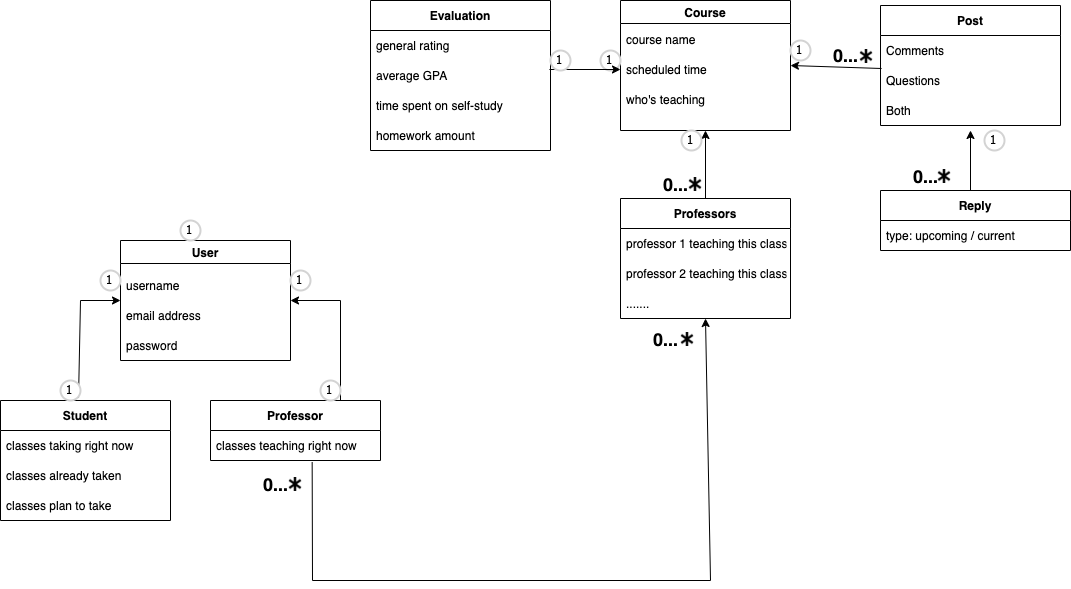

The diagram above was exported from draw.io. Its source (the exported page's mxGraphModel, read from the mxfile embedded in the PNG):
<mxGraphModel dx="1186" dy="509" grid="1" gridSize="10" guides="1" tooltips="1" connect="1" arrows="1" fold="1" page="1" pageScale="1" pageWidth="1169" pageHeight="827" math="0" shadow="0">
  <root>
    <mxCell id="0" />
    <mxCell id="1" parent="0" />
    <mxCell id="Rf-LpQRf5D3BdZ3Agsb2-2" value="User" style="swimlane;" parent="1" vertex="1">
      <mxGeometry x="190" y="300" width="170" height="120" as="geometry">
        <mxRectangle x="340" y="70" width="70" height="30" as="alternateBounds" />
      </mxGeometry>
    </mxCell>
    <mxCell id="jroqzPMtuXsRnTmYKwKe-1" value="username" style="text;strokeColor=none;fillColor=none;align=left;verticalAlign=middle;spacingLeft=4;spacingRight=4;overflow=hidden;points=[[0,0.5],[1,0.5]];portConstraint=eastwest;rotatable=0;" parent="Rf-LpQRf5D3BdZ3Agsb2-2" vertex="1">
      <mxGeometry y="30" width="80" height="30" as="geometry" />
    </mxCell>
    <mxCell id="jroqzPMtuXsRnTmYKwKe-2" value="email address" style="text;strokeColor=none;fillColor=none;align=left;verticalAlign=middle;spacingLeft=4;spacingRight=4;overflow=hidden;points=[[0,0.5],[1,0.5]];portConstraint=eastwest;rotatable=0;" parent="Rf-LpQRf5D3BdZ3Agsb2-2" vertex="1">
      <mxGeometry y="60" width="100" height="30" as="geometry" />
    </mxCell>
    <mxCell id="jroqzPMtuXsRnTmYKwKe-3" value="password" style="text;strokeColor=none;fillColor=none;align=left;verticalAlign=middle;spacingLeft=4;spacingRight=4;overflow=hidden;points=[[0,0.5],[1,0.5]];portConstraint=eastwest;rotatable=0;" parent="Rf-LpQRf5D3BdZ3Agsb2-2" vertex="1">
      <mxGeometry y="90" width="100" height="30" as="geometry" />
    </mxCell>
    <mxCell id="Rf-LpQRf5D3BdZ3Agsb2-4" value="Professor" style="swimlane;fontStyle=1;childLayout=stackLayout;horizontal=1;startSize=30;horizontalStack=0;resizeParent=1;resizeParentMax=0;resizeLast=0;collapsible=1;marginBottom=0;" parent="1" vertex="1">
      <mxGeometry x="280" y="460" width="170" height="60" as="geometry" />
    </mxCell>
    <mxCell id="Rf-LpQRf5D3BdZ3Agsb2-5" value="classes teaching right now" style="text;strokeColor=none;fillColor=none;align=left;verticalAlign=middle;spacingLeft=4;spacingRight=4;overflow=hidden;points=[[0,0.5],[1,0.5]];portConstraint=eastwest;rotatable=0;" parent="Rf-LpQRf5D3BdZ3Agsb2-4" vertex="1">
      <mxGeometry y="30" width="170" height="30" as="geometry" />
    </mxCell>
    <mxCell id="Rf-LpQRf5D3BdZ3Agsb2-8" value="Student" style="swimlane;fontStyle=1;childLayout=stackLayout;horizontal=1;startSize=30;horizontalStack=0;resizeParent=1;resizeParentMax=0;resizeLast=0;collapsible=1;marginBottom=0;" parent="1" vertex="1">
      <mxGeometry x="70" y="460" width="170" height="120" as="geometry" />
    </mxCell>
    <mxCell id="Rf-LpQRf5D3BdZ3Agsb2-9" value="classes taking right now" style="text;strokeColor=none;fillColor=none;align=left;verticalAlign=middle;spacingLeft=4;spacingRight=4;overflow=hidden;points=[[0,0.5],[1,0.5]];portConstraint=eastwest;rotatable=0;" parent="Rf-LpQRf5D3BdZ3Agsb2-8" vertex="1">
      <mxGeometry y="30" width="170" height="30" as="geometry" />
    </mxCell>
    <mxCell id="Rf-LpQRf5D3BdZ3Agsb2-10" value="classes already taken" style="text;strokeColor=none;fillColor=none;align=left;verticalAlign=middle;spacingLeft=4;spacingRight=4;overflow=hidden;points=[[0,0.5],[1,0.5]];portConstraint=eastwest;rotatable=0;" parent="Rf-LpQRf5D3BdZ3Agsb2-8" vertex="1">
      <mxGeometry y="60" width="170" height="30" as="geometry" />
    </mxCell>
    <mxCell id="Rf-LpQRf5D3BdZ3Agsb2-11" value="classes plan to take" style="text;strokeColor=none;fillColor=none;align=left;verticalAlign=middle;spacingLeft=4;spacingRight=4;overflow=hidden;points=[[0,0.5],[1,0.5]];portConstraint=eastwest;rotatable=0;" parent="Rf-LpQRf5D3BdZ3Agsb2-8" vertex="1">
      <mxGeometry y="90" width="170" height="30" as="geometry" />
    </mxCell>
    <mxCell id="kky1PcArdZweyAwJxnqO-1" value="Post" style="swimlane;fontStyle=1;childLayout=stackLayout;horizontal=1;startSize=30;horizontalStack=0;resizeParent=1;resizeParentMax=0;resizeLast=0;collapsible=1;marginBottom=0;" parent="1" vertex="1">
      <mxGeometry x="950" y="65" width="180" height="120" as="geometry" />
    </mxCell>
    <mxCell id="kky1PcArdZweyAwJxnqO-2" value="Comments" style="text;strokeColor=none;fillColor=none;align=left;verticalAlign=middle;spacingLeft=4;spacingRight=4;overflow=hidden;points=[[0,0.5],[1,0.5]];portConstraint=eastwest;rotatable=0;" parent="kky1PcArdZweyAwJxnqO-1" vertex="1">
      <mxGeometry y="30" width="180" height="30" as="geometry" />
    </mxCell>
    <mxCell id="kky1PcArdZweyAwJxnqO-3" value="Questions" style="text;strokeColor=none;fillColor=none;align=left;verticalAlign=middle;spacingLeft=4;spacingRight=4;overflow=hidden;points=[[0,0.5],[1,0.5]];portConstraint=eastwest;rotatable=0;" parent="kky1PcArdZweyAwJxnqO-1" vertex="1">
      <mxGeometry y="60" width="180" height="30" as="geometry" />
    </mxCell>
    <mxCell id="kky1PcArdZweyAwJxnqO-4" value="Both" style="text;strokeColor=none;fillColor=none;align=left;verticalAlign=middle;spacingLeft=4;spacingRight=4;overflow=hidden;points=[[0,0.5],[1,0.5]];portConstraint=eastwest;rotatable=0;" parent="kky1PcArdZweyAwJxnqO-1" vertex="1">
      <mxGeometry y="90" width="180" height="30" as="geometry" />
    </mxCell>
    <mxCell id="kky1PcArdZweyAwJxnqO-5" value="Professors" style="swimlane;fontStyle=1;childLayout=stackLayout;horizontal=1;startSize=30;horizontalStack=0;resizeParent=1;resizeParentMax=0;resizeLast=0;collapsible=1;marginBottom=0;" parent="1" vertex="1">
      <mxGeometry x="690" y="258" width="170" height="120" as="geometry" />
    </mxCell>
    <mxCell id="kky1PcArdZweyAwJxnqO-6" value="professor 1 teaching this class" style="text;strokeColor=none;fillColor=none;align=left;verticalAlign=middle;spacingLeft=4;spacingRight=4;overflow=hidden;points=[[0,0.5],[1,0.5]];portConstraint=eastwest;rotatable=0;" parent="kky1PcArdZweyAwJxnqO-5" vertex="1">
      <mxGeometry y="30" width="170" height="30" as="geometry" />
    </mxCell>
    <mxCell id="kky1PcArdZweyAwJxnqO-7" value="professor 2 teaching this class" style="text;strokeColor=none;fillColor=none;align=left;verticalAlign=middle;spacingLeft=4;spacingRight=4;overflow=hidden;points=[[0,0.5],[1,0.5]];portConstraint=eastwest;rotatable=0;" parent="kky1PcArdZweyAwJxnqO-5" vertex="1">
      <mxGeometry y="60" width="170" height="30" as="geometry" />
    </mxCell>
    <mxCell id="kky1PcArdZweyAwJxnqO-8" value="......." style="text;strokeColor=none;fillColor=none;align=left;verticalAlign=middle;spacingLeft=4;spacingRight=4;overflow=hidden;points=[[0,0.5],[1,0.5]];portConstraint=eastwest;rotatable=0;" parent="kky1PcArdZweyAwJxnqO-5" vertex="1">
      <mxGeometry y="90" width="170" height="30" as="geometry" />
    </mxCell>
    <mxCell id="Z6ECKYtboV5xlG9ciu33-2" value="Course" style="swimlane;" parent="1" vertex="1">
      <mxGeometry x="690" y="60" width="170" height="130" as="geometry" />
    </mxCell>
    <mxCell id="jroqzPMtuXsRnTmYKwKe-5" value="course name" style="text;strokeColor=none;fillColor=none;align=left;verticalAlign=middle;spacingLeft=4;spacingRight=4;overflow=hidden;points=[[0,0.5],[1,0.5]];portConstraint=eastwest;rotatable=0;" parent="Z6ECKYtboV5xlG9ciu33-2" vertex="1">
      <mxGeometry y="24" width="80" height="30" as="geometry" />
    </mxCell>
    <mxCell id="jroqzPMtuXsRnTmYKwKe-6" value="scheduled time" style="text;strokeColor=none;fillColor=none;align=left;verticalAlign=middle;spacingLeft=4;spacingRight=4;overflow=hidden;points=[[0,0.5],[1,0.5]];portConstraint=eastwest;rotatable=0;" parent="Z6ECKYtboV5xlG9ciu33-2" vertex="1">
      <mxGeometry y="54" width="100" height="30" as="geometry" />
    </mxCell>
    <mxCell id="jroqzPMtuXsRnTmYKwKe-7" value="who's teaching" style="text;strokeColor=none;fillColor=none;align=left;verticalAlign=middle;spacingLeft=4;spacingRight=4;overflow=hidden;points=[[0,0.5],[1,0.5]];portConstraint=eastwest;rotatable=0;" parent="Z6ECKYtboV5xlG9ciu33-2" vertex="1">
      <mxGeometry y="84" width="100" height="30" as="geometry" />
    </mxCell>
    <mxCell id="1KK6vJ_WBLjKNo60QI75-4" value="1" style="ellipse;whiteSpace=wrap;html=1;aspect=fixed;strokeWidth=2;fontFamily=Tahoma;spacingBottom=4;spacingRight=2;strokeColor=#d3d3d3;" parent="Z6ECKYtboV5xlG9ciu33-2" vertex="1">
      <mxGeometry x="-20" y="50" width="20" height="20" as="geometry" />
    </mxCell>
    <mxCell id="kky1PcArdZweyAwJxnqO-14" value="Reply" style="swimlane;fontStyle=1;childLayout=stackLayout;horizontal=1;startSize=30;horizontalStack=0;resizeParent=1;resizeParentMax=0;resizeLast=0;collapsible=1;marginBottom=0;" parent="1" vertex="1">
      <mxGeometry x="950" y="250" width="190" height="60" as="geometry" />
    </mxCell>
    <mxCell id="984CvTTxnXXwViN7gXX5-1" value="" style="endArrow=classic;html=1;rounded=0;" parent="kky1PcArdZweyAwJxnqO-14" edge="1">
      <mxGeometry width="50" height="50" relative="1" as="geometry">
        <mxPoint x="90" as="sourcePoint" />
        <mxPoint x="90" y="-60" as="targetPoint" />
      </mxGeometry>
    </mxCell>
    <mxCell id="kky1PcArdZweyAwJxnqO-15" value="type: upcoming / current" style="text;strokeColor=none;fillColor=none;align=left;verticalAlign=middle;spacingLeft=4;spacingRight=4;overflow=hidden;points=[[0,0.5],[1,0.5]];portConstraint=eastwest;rotatable=0;" parent="kky1PcArdZweyAwJxnqO-14" vertex="1">
      <mxGeometry y="30" width="190" height="30" as="geometry" />
    </mxCell>
    <mxCell id="kky1PcArdZweyAwJxnqO-27" value="Evaluation" style="swimlane;fontStyle=1;childLayout=stackLayout;horizontal=1;startSize=30;horizontalStack=0;resizeParent=1;resizeParentMax=0;resizeLast=0;collapsible=1;marginBottom=0;" parent="1" vertex="1">
      <mxGeometry x="440" y="60" width="180" height="150" as="geometry" />
    </mxCell>
    <mxCell id="kky1PcArdZweyAwJxnqO-28" value="general rating " style="text;strokeColor=none;fillColor=none;align=left;verticalAlign=middle;spacingLeft=4;spacingRight=4;overflow=hidden;points=[[0,0.5],[1,0.5]];portConstraint=eastwest;rotatable=0;" parent="kky1PcArdZweyAwJxnqO-27" vertex="1">
      <mxGeometry y="30" width="180" height="30" as="geometry" />
    </mxCell>
    <mxCell id="kky1PcArdZweyAwJxnqO-29" value="average GPA" style="text;strokeColor=none;fillColor=none;align=left;verticalAlign=middle;spacingLeft=4;spacingRight=4;overflow=hidden;points=[[0,0.5],[1,0.5]];portConstraint=eastwest;rotatable=0;" parent="kky1PcArdZweyAwJxnqO-27" vertex="1">
      <mxGeometry y="60" width="180" height="30" as="geometry" />
    </mxCell>
    <mxCell id="kky1PcArdZweyAwJxnqO-30" value="time spent on self-study" style="text;strokeColor=none;fillColor=none;align=left;verticalAlign=middle;spacingLeft=4;spacingRight=4;overflow=hidden;points=[[0,0.5],[1,0.5]];portConstraint=eastwest;rotatable=0;" parent="kky1PcArdZweyAwJxnqO-27" vertex="1">
      <mxGeometry y="90" width="180" height="30" as="geometry" />
    </mxCell>
    <mxCell id="nMA1DD51LWFkHTnTGEwO-1" value="homework amount" style="text;strokeColor=none;fillColor=none;align=left;verticalAlign=middle;spacingLeft=4;spacingRight=4;overflow=hidden;points=[[0,0.5],[1,0.5]];portConstraint=eastwest;rotatable=0;" parent="kky1PcArdZweyAwJxnqO-27" vertex="1">
      <mxGeometry y="120" width="180" height="30" as="geometry" />
    </mxCell>
    <mxCell id="lYnsug95J3_4KM0W3LIW-1" value="" style="endArrow=classic;html=1;rounded=0;entryX=1;entryY=0.5;entryDx=0;entryDy=0;" parent="1" target="Rf-LpQRf5D3BdZ3Agsb2-2" edge="1">
      <mxGeometry width="50" height="50" relative="1" as="geometry">
        <mxPoint x="410" y="460" as="sourcePoint" />
        <mxPoint x="410" y="360" as="targetPoint" />
        <Array as="points">
          <mxPoint x="410" y="360" />
        </Array>
      </mxGeometry>
    </mxCell>
    <mxCell id="lYnsug95J3_4KM0W3LIW-2" value="" style="endArrow=classic;html=1;rounded=0;entryX=0;entryY=0.5;entryDx=0;entryDy=0;exitX=0.459;exitY=-0.025;exitDx=0;exitDy=0;exitPerimeter=0;" parent="1" source="Rf-LpQRf5D3BdZ3Agsb2-8" target="Rf-LpQRf5D3BdZ3Agsb2-2" edge="1">
      <mxGeometry width="50" height="50" relative="1" as="geometry">
        <mxPoint x="110" y="460" as="sourcePoint" />
        <mxPoint x="110" y="360" as="targetPoint" />
        <Array as="points">
          <mxPoint x="150" y="360" />
        </Array>
      </mxGeometry>
    </mxCell>
    <mxCell id="tRocEFbEkvHCLq2x_nN1-2" value="" style="endArrow=classic;html=1;rounded=0;exitX=0.006;exitY=0.1;exitDx=0;exitDy=0;exitPerimeter=0;entryX=1;entryY=0.5;entryDx=0;entryDy=0;" parent="1" source="kky1PcArdZweyAwJxnqO-3" target="Z6ECKYtboV5xlG9ciu33-2" edge="1">
      <mxGeometry width="50" height="50" relative="1" as="geometry">
        <mxPoint x="740" y="70" as="sourcePoint" />
        <mxPoint x="880" y="150" as="targetPoint" />
      </mxGeometry>
    </mxCell>
    <mxCell id="tRocEFbEkvHCLq2x_nN1-3" value="" style="endArrow=classic;html=1;rounded=0;exitX=0.994;exitY=0.3;exitDx=0;exitDy=0;exitPerimeter=0;entryX=0;entryY=0.5;entryDx=0;entryDy=0;" parent="1" source="kky1PcArdZweyAwJxnqO-29" target="jroqzPMtuXsRnTmYKwKe-6" edge="1">
      <mxGeometry width="50" height="50" relative="1" as="geometry">
        <mxPoint x="740" y="70" as="sourcePoint" />
        <mxPoint x="670" y="180" as="targetPoint" />
      </mxGeometry>
    </mxCell>
    <mxCell id="tRocEFbEkvHCLq2x_nN1-4" value="" style="endArrow=classic;html=1;rounded=0;entryX=0.5;entryY=1;entryDx=0;entryDy=0;exitX=0.5;exitY=0;exitDx=0;exitDy=0;" parent="1" source="kky1PcArdZweyAwJxnqO-5" target="Z6ECKYtboV5xlG9ciu33-2" edge="1">
      <mxGeometry width="50" height="50" relative="1" as="geometry">
        <mxPoint x="770" y="250" as="sourcePoint" />
        <mxPoint x="820" y="200" as="targetPoint" />
      </mxGeometry>
    </mxCell>
    <mxCell id="ifijxUPeMb1umXqrVvSg-2" value="1" style="ellipse;whiteSpace=wrap;html=1;aspect=fixed;strokeWidth=2;fontFamily=Tahoma;spacingBottom=4;spacingRight=2;strokeColor=#d3d3d3;" parent="1" vertex="1">
      <mxGeometry x="250" y="280" width="20" height="20" as="geometry" />
    </mxCell>
    <mxCell id="WUgLFeIccOkSj3ZAhFew-2" value="" style="shape=image;html=1;verticalAlign=top;verticalLabelPosition=bottom;labelBackgroundColor=#ffffff;imageAspect=0;aspect=fixed;image=https://cdn2.iconfinder.com/data/icons/css-vol-1/24/asterisk-128.png" parent="1" vertex="1">
      <mxGeometry x="751" y="230" width="28" height="28" as="geometry" />
    </mxCell>
    <mxCell id="1KK6vJ_WBLjKNo60QI75-1" value="" style="shape=image;html=1;verticalAlign=top;verticalLabelPosition=bottom;labelBackgroundColor=#ffffff;imageAspect=0;aspect=fixed;image=https://cdn2.iconfinder.com/data/icons/css-vol-1/24/asterisk-128.png" parent="1" vertex="1">
      <mxGeometry x="922" y="102" width="28" height="28" as="geometry" />
    </mxCell>
    <mxCell id="1KK6vJ_WBLjKNo60QI75-2" value="1" style="ellipse;whiteSpace=wrap;html=1;aspect=fixed;strokeWidth=2;fontFamily=Tahoma;spacingBottom=4;spacingRight=2;strokeColor=#d3d3d3;" parent="1" vertex="1">
      <mxGeometry x="860" y="100" width="20" height="20" as="geometry" />
    </mxCell>
    <mxCell id="1KK6vJ_WBLjKNo60QI75-3" value="1" style="ellipse;whiteSpace=wrap;html=1;aspect=fixed;strokeWidth=2;fontFamily=Tahoma;spacingBottom=4;spacingRight=2;strokeColor=#d3d3d3;" parent="1" vertex="1">
      <mxGeometry x="620" y="110" width="20" height="20" as="geometry" />
    </mxCell>
    <mxCell id="275bQzxsogLZdzkOdSA_-2" value="1" style="ellipse;whiteSpace=wrap;html=1;aspect=fixed;strokeWidth=2;fontFamily=Tahoma;spacingBottom=4;spacingRight=2;strokeColor=#d3d3d3;direction=south;" parent="1" vertex="1">
      <mxGeometry x="1054" y="190" width="20" height="20" as="geometry" />
    </mxCell>
    <mxCell id="275bQzxsogLZdzkOdSA_-3" value="" style="shape=image;html=1;verticalAlign=top;verticalLabelPosition=bottom;labelBackgroundColor=#ffffff;imageAspect=0;aspect=fixed;image=https://cdn2.iconfinder.com/data/icons/css-vol-1/24/asterisk-128.png" parent="1" vertex="1">
      <mxGeometry x="1000" y="222" width="28" height="28" as="geometry" />
    </mxCell>
    <mxCell id="275bQzxsogLZdzkOdSA_-4" value="1" style="ellipse;whiteSpace=wrap;html=1;aspect=fixed;strokeWidth=2;fontFamily=Tahoma;spacingBottom=4;spacingRight=2;strokeColor=#d3d3d3;" parent="1" vertex="1">
      <mxGeometry x="130" y="440" width="20" height="20" as="geometry" />
    </mxCell>
    <mxCell id="275bQzxsogLZdzkOdSA_-5" value="1" style="ellipse;whiteSpace=wrap;html=1;aspect=fixed;strokeWidth=2;fontFamily=Tahoma;spacingBottom=4;spacingRight=2;strokeColor=#d3d3d3;" parent="1" vertex="1">
      <mxGeometry x="170" y="330" width="20" height="20" as="geometry" />
    </mxCell>
    <mxCell id="275bQzxsogLZdzkOdSA_-6" value="1" style="ellipse;whiteSpace=wrap;html=1;aspect=fixed;strokeWidth=2;fontFamily=Tahoma;spacingBottom=4;spacingRight=2;strokeColor=#d3d3d3;" parent="1" vertex="1">
      <mxGeometry x="360" y="330" width="20" height="20" as="geometry" />
    </mxCell>
    <mxCell id="275bQzxsogLZdzkOdSA_-7" value="1" style="ellipse;whiteSpace=wrap;html=1;aspect=fixed;strokeWidth=2;fontFamily=Tahoma;spacingBottom=4;spacingRight=2;strokeColor=#d3d3d3;" parent="1" vertex="1">
      <mxGeometry x="390" y="440" width="20" height="20" as="geometry" />
    </mxCell>
    <mxCell id="F02-gfQYr-64_kU5lsW3-2" value="" style="shape=image;html=1;verticalAlign=top;verticalLabelPosition=bottom;labelBackgroundColor=#ffffff;imageAspect=0;aspect=fixed;image=https://cdn2.iconfinder.com/data/icons/css-vol-1/24/asterisk-128.png" parent="1" vertex="1">
      <mxGeometry x="743" y="385" width="28" height="28" as="geometry" />
    </mxCell>
    <mxCell id="F02-gfQYr-64_kU5lsW3-3" value="" style="shape=image;html=1;verticalAlign=top;verticalLabelPosition=bottom;labelBackgroundColor=#ffffff;imageAspect=0;aspect=fixed;image=https://cdn2.iconfinder.com/data/icons/css-vol-1/24/asterisk-128.png" parent="1" vertex="1">
      <mxGeometry x="351" y="530" width="28" height="28" as="geometry" />
    </mxCell>
    <mxCell id="fKGyQi3a3clQC7QVwqZl-1" value="1" style="ellipse;whiteSpace=wrap;html=1;aspect=fixed;strokeWidth=2;fontFamily=Tahoma;spacingBottom=4;spacingRight=2;strokeColor=#d3d3d3;" parent="1" vertex="1">
      <mxGeometry x="751" y="190" width="20" height="20" as="geometry" />
    </mxCell>
    <mxCell id="65nTNdICtiihkmU3p54r-3" value="" style="endArrow=classic;html=1;rounded=0;exitX=0.598;exitY=1.056;exitDx=0;exitDy=0;exitPerimeter=0;entryX=0.5;entryY=1;entryDx=0;entryDy=0;" parent="1" source="Rf-LpQRf5D3BdZ3Agsb2-5" target="kky1PcArdZweyAwJxnqO-5" edge="1">
      <mxGeometry width="50" height="50" relative="1" as="geometry">
        <mxPoint x="560" y="330" as="sourcePoint" />
        <mxPoint x="610" y="280" as="targetPoint" />
        <Array as="points">
          <mxPoint x="382" y="640" />
          <mxPoint x="780" y="640" />
        </Array>
      </mxGeometry>
    </mxCell>
    <mxCell id="LrFp2MNr6xiT245RsmSn-1" value="&lt;b&gt;&lt;font style=&quot;font-size: 18px;&quot;&gt;0...&lt;/font&gt;&lt;/b&gt;" style="text;html=1;align=center;verticalAlign=middle;resizable=0;points=[];autosize=1;strokeColor=none;fillColor=none;" vertex="1" parent="1">
      <mxGeometry x="320" y="529" width="50" height="30" as="geometry" />
    </mxCell>
    <mxCell id="LrFp2MNr6xiT245RsmSn-2" value="&lt;b&gt;&lt;font style=&quot;font-size: 18px;&quot;&gt;0...&lt;/font&gt;&lt;/b&gt;" style="text;html=1;align=center;verticalAlign=middle;resizable=0;points=[];autosize=1;strokeColor=none;fillColor=none;" vertex="1" parent="1">
      <mxGeometry x="710" y="384" width="50" height="30" as="geometry" />
    </mxCell>
    <mxCell id="LrFp2MNr6xiT245RsmSn-3" value="&lt;b&gt;&lt;font style=&quot;font-size: 18px;&quot;&gt;0...&lt;/font&gt;&lt;/b&gt;" style="text;html=1;align=center;verticalAlign=middle;resizable=0;points=[];autosize=1;strokeColor=none;fillColor=none;" vertex="1" parent="1">
      <mxGeometry x="720" y="229" width="50" height="30" as="geometry" />
    </mxCell>
    <mxCell id="LrFp2MNr6xiT245RsmSn-4" value="&lt;b&gt;&lt;font style=&quot;font-size: 18px;&quot;&gt;0...&lt;/font&gt;&lt;/b&gt;" style="text;html=1;align=center;verticalAlign=middle;resizable=0;points=[];autosize=1;strokeColor=none;fillColor=none;" vertex="1" parent="1">
      <mxGeometry x="890" y="100" width="50" height="30" as="geometry" />
    </mxCell>
    <mxCell id="LrFp2MNr6xiT245RsmSn-5" value="&lt;b&gt;&lt;font style=&quot;font-size: 18px;&quot;&gt;0...&lt;/font&gt;&lt;/b&gt;" style="text;html=1;align=center;verticalAlign=middle;resizable=0;points=[];autosize=1;strokeColor=none;fillColor=none;" vertex="1" parent="1">
      <mxGeometry x="970" y="221" width="50" height="30" as="geometry" />
    </mxCell>
  </root>
</mxGraphModel>